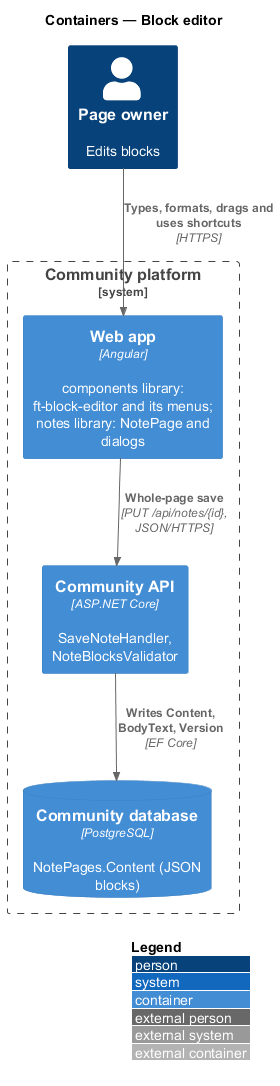

The diagram above was rendered by PlantUML. Its source (embedded in the PNG):
@startuml
!include <C4/C4_Container>
LAYOUT_WITH_LEGEND()
title Containers — Block editor
Person(owner, "Page owner", "Edits blocks")
System_Boundary(community, "Community platform") {
  Container(web, "Web app", "Angular", "components library: ft-block-editor and its menus; notes library: NotePage and dialogs")
  Container(api, "Community API", "ASP.NET Core", "SaveNoteHandler, NoteBlocksValidator")
  ContainerDb(db, "Community database", "PostgreSQL", "NotePages.Content (JSON blocks)")
}
Rel(owner, web, "Types, formats, drags and uses shortcuts", "HTTPS")
Rel(web, api, "Whole-page save", "PUT /api/notes/{id}, JSON/HTTPS")
Rel(api, db, "Writes Content, BodyText, Version", "EF Core")
@enduml